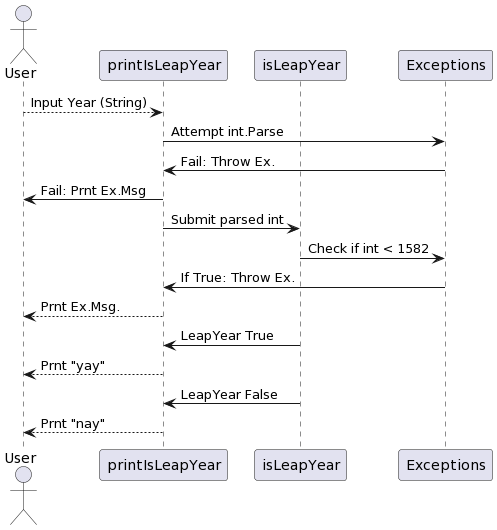

The diagram above was rendered by PlantUML. Its source (embedded in the PNG):
@startuml
actor User
participant printIsLeapYear
participant isLeapYear
participant Exceptions

User --> printIsLeapYear: Input Year (String)
printIsLeapYear -> Exceptions: Attempt int.Parse
Exceptions -> printIsLeapYear: Fail: Throw Ex.
printIsLeapYear -> User: Fail: Prnt Ex.Msg
printIsLeapYear -> isLeapYear: Submit parsed int
isLeapYear -> Exceptions: Check if int < 1582
Exceptions -> printIsLeapYear: If True: Throw Ex.
printIsLeapYear --> User: Prnt Ex.Msg.
isLeapYear -> printIsLeapYear: LeapYear True
printIsLeapYear --> User: Prnt "yay"
isLeapYear -> printIsLeapYear: LeapYear False
printIsLeapYear --> User: Prnt "nay"
@enduml